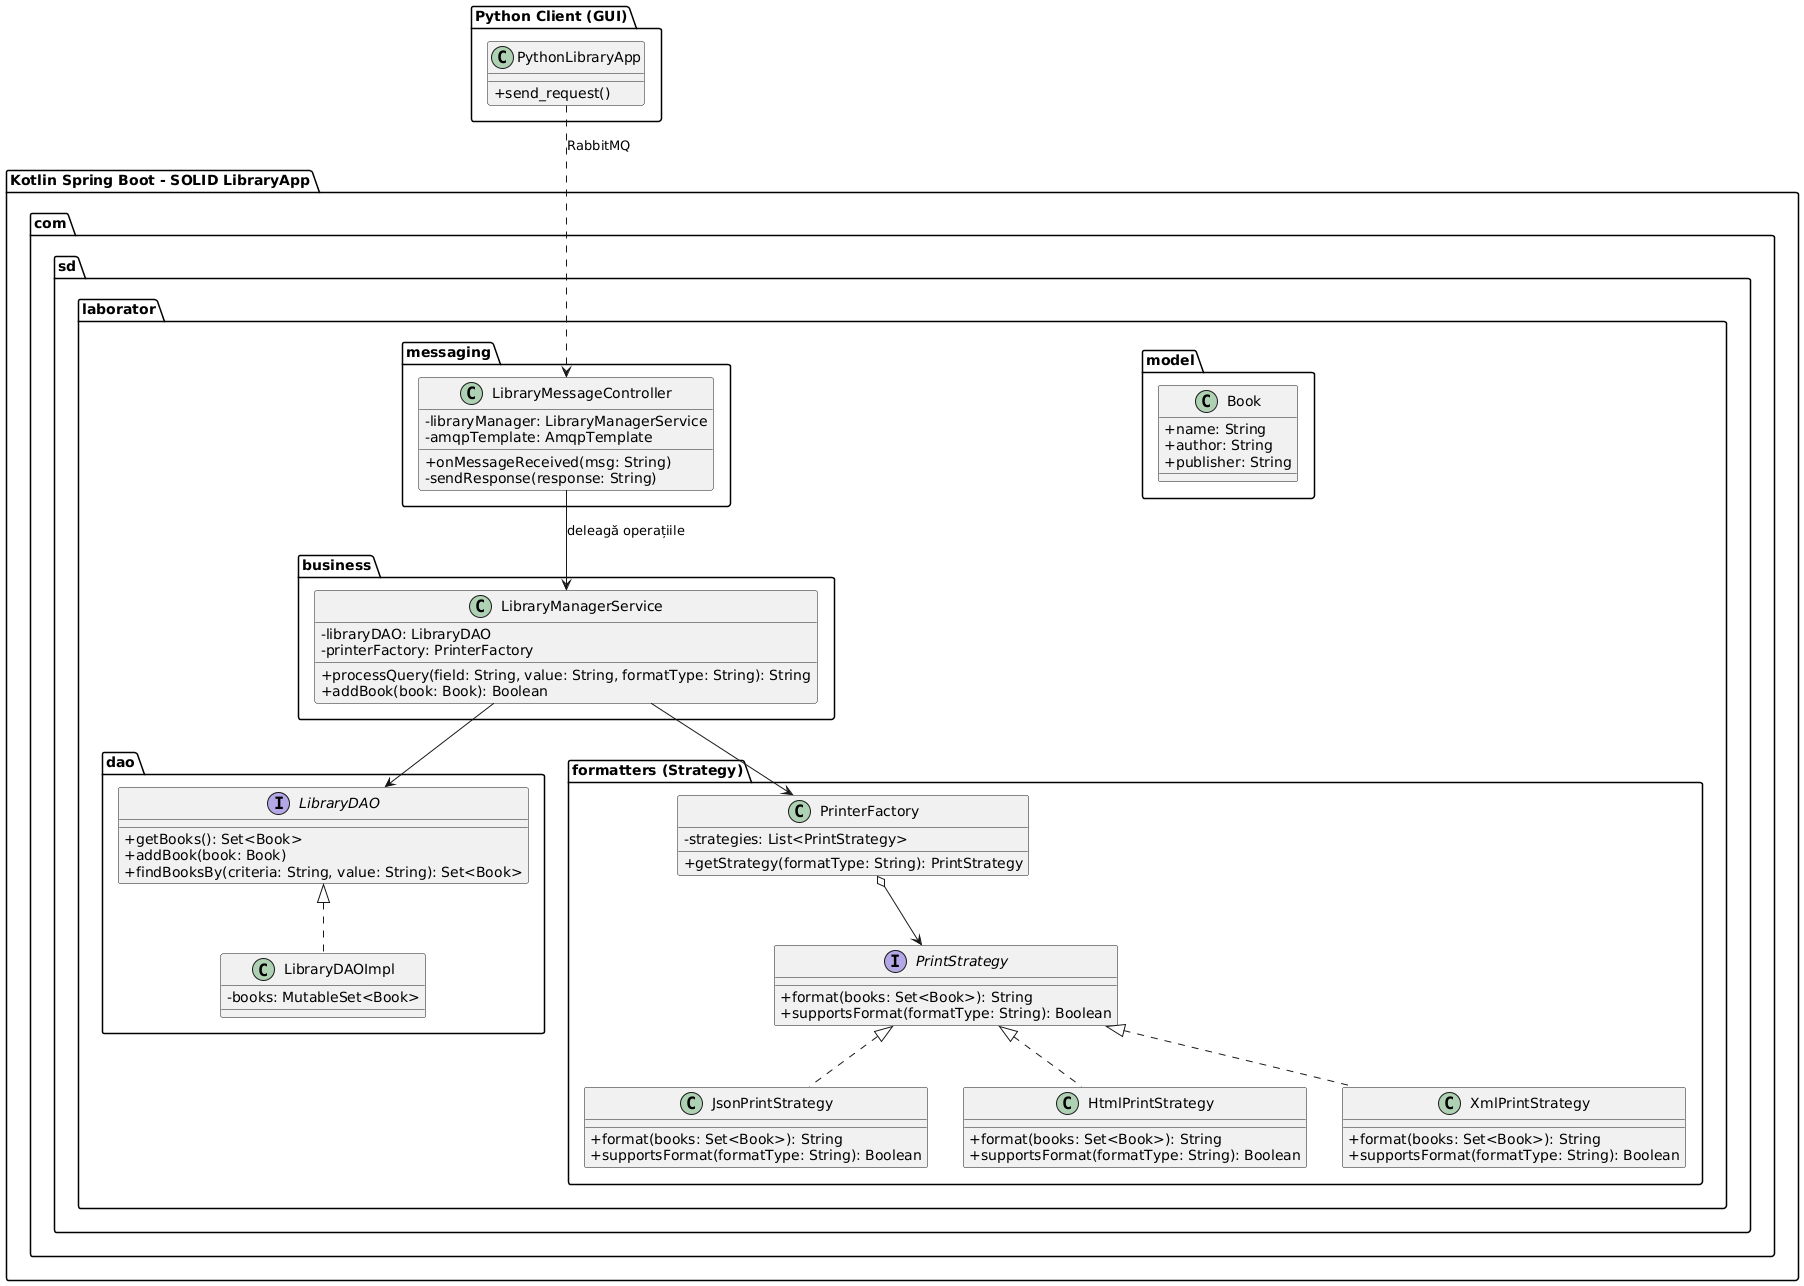

The diagram above was rendered by PlantUML. Its source (embedded in the PNG):
@startuml
skinparam classAttributeIconSize 0

package "Python Client (GUI)" {
  class PythonLibraryApp {
    + send_request()
  }
}

package "Kotlin Spring Boot - SOLID LibraryApp" {

  package "com.sd.laborator.model" {
    class Book {
      + name: String
      + author: String
      + publisher: String
    }
  }

  package "com.sd.laborator.dao" {
    interface LibraryDAO {
      + getBooks(): Set<Book>
      + addBook(book: Book)
      + findBooksBy(criteria: String, value: String): Set<Book>
    }
    class LibraryDAOImpl implements LibraryDAO {
      - books: MutableSet<Book>
    }
  }

  package "com.sd.laborator.formatters (Strategy)" {
    interface PrintStrategy {
      + format(books: Set<Book>): String
      + supportsFormat(formatType: String): Boolean
    }
    
    class JsonPrintStrategy implements PrintStrategy {
      + format(books: Set<Book>): String
      + supportsFormat(formatType: String): Boolean
    }
    
    class HtmlPrintStrategy implements PrintStrategy {
      + format(books: Set<Book>): String
      + supportsFormat(formatType: String): Boolean
    }
    
    class XmlPrintStrategy implements PrintStrategy {
      + format(books: Set<Book>): String
      + supportsFormat(formatType: String): Boolean
    }
    
    class PrinterFactory {
      - strategies: List<PrintStrategy>
      + getStrategy(formatType: String): PrintStrategy
    }
    PrinterFactory o--> PrintStrategy
  }

  package "com.sd.laborator.business" {
    class LibraryManagerService {
      - libraryDAO: LibraryDAO
      - printerFactory: PrinterFactory
      + processQuery(field: String, value: String, formatType: String): String
      + addBook(book: Book): Boolean
    }
    LibraryManagerService --> LibraryDAO
    LibraryManagerService --> PrinterFactory
  }

  package "com.sd.laborator.messaging" {
    class LibraryMessageController {
      - libraryManager: LibraryManagerService
      - amqpTemplate: AmqpTemplate
      + onMessageReceived(msg: String)
      - sendResponse(response: String)
    }
    LibraryMessageController --> LibraryManagerService : "deleagă operațiile"
  }
}

PythonLibraryApp ..> LibraryMessageController : RabbitMQ
@enduml